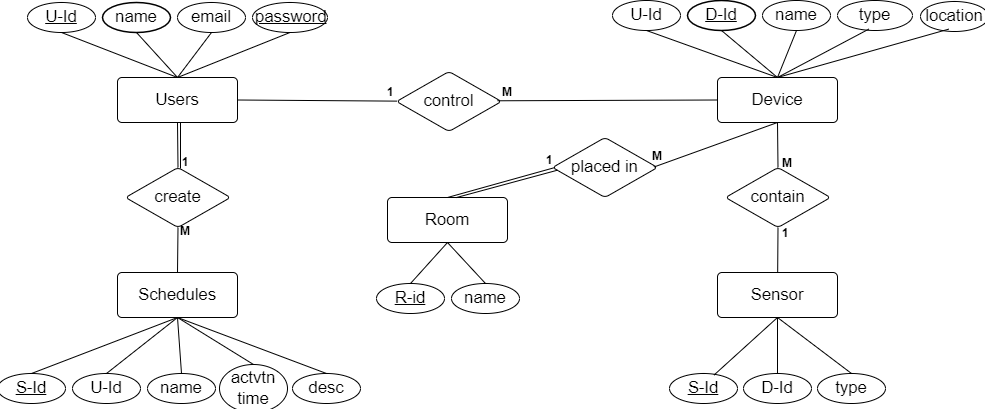

The diagram above was exported from draw.io. Its source (the exported page's mxGraphModel, read from the mxfile embedded in the PNG):
<mxGraphModel dx="2237" dy="716" grid="1" gridSize="10" guides="1" tooltips="1" connect="1" arrows="1" fold="1" page="1" pageScale="1" pageWidth="850" pageHeight="1100" math="0" shadow="0">
  <root>
    <mxCell id="0" />
    <mxCell id="1" parent="0" />
    <mxCell id="XVL8nLPHIER0No5c6R3D-1" value="Users" style="html=1;overflow=block;blockSpacing=1;whiteSpace=wrap;fontSize=16.7;spacing=9;rounded=1;absoluteArcSize=1;arcSize=9;strokeWidth=NaN;lucidId=9VFB3iyF029k;" parent="1" vertex="1">
      <mxGeometry x="-450" y="105" width="120" height="45" as="geometry" />
    </mxCell>
    <mxCell id="XVL8nLPHIER0No5c6R3D-2" value="Device" style="html=1;overflow=block;blockSpacing=1;whiteSpace=wrap;fontSize=16.7;spacing=9;rounded=1;absoluteArcSize=1;arcSize=9;strokeWidth=NaN;lucidId=uWFB8k1Roe35;" parent="1" vertex="1">
      <mxGeometry x="150" y="105" width="120" height="45" as="geometry" />
    </mxCell>
    <mxCell id="XVL8nLPHIER0No5c6R3D-3" value="Sensor" style="html=1;overflow=block;blockSpacing=1;whiteSpace=wrap;fontSize=16.7;spacing=9;rounded=1;absoluteArcSize=1;arcSize=9;strokeWidth=NaN;lucidId=DWFB61.tp0M3;" parent="1" vertex="1">
      <mxGeometry x="150" y="300" width="120" height="45" as="geometry" />
    </mxCell>
    <mxCell id="XVL8nLPHIER0No5c6R3D-4" value="Room" style="html=1;overflow=block;blockSpacing=1;whiteSpace=wrap;fontSize=16.7;spacing=9;rounded=1;absoluteArcSize=1;arcSize=9;strokeWidth=NaN;lucidId=KWFBc4UXMSgG;" parent="1" vertex="1">
      <mxGeometry x="-180" y="225" width="120" height="45" as="geometry" />
    </mxCell>
    <mxCell id="XVL8nLPHIER0No5c6R3D-5" value="Schedules" style="html=1;overflow=block;blockSpacing=1;whiteSpace=wrap;fontSize=16.7;spacing=9;rounded=1;absoluteArcSize=1;arcSize=9;strokeWidth=NaN;lucidId=fXFBBgKWGDrg;" parent="1" vertex="1">
      <mxGeometry x="-450" y="300" width="120" height="45" as="geometry" />
    </mxCell>
    <mxCell id="XVL8nLPHIER0No5c6R3D-6" value="control" style="html=1;overflow=block;blockSpacing=1;whiteSpace=wrap;rhombus;fontSize=16.7;spacing=3.8;rounded=1;absoluteArcSize=1;arcSize=9;strokeWidth=NaN;lucidId=rXFBH2c9zqVe;" parent="1" vertex="1">
      <mxGeometry x="-171" y="99" width="105" height="60" as="geometry" />
    </mxCell>
    <mxCell id="XVL8nLPHIER0No5c6R3D-7" value="contain" style="html=1;overflow=block;blockSpacing=1;whiteSpace=wrap;rhombus;fontSize=16.7;spacing=3.8;rounded=1;absoluteArcSize=1;arcSize=9;strokeWidth=NaN;lucidId=MXFBT~eWNlzS;" parent="1" vertex="1">
      <mxGeometry x="158" y="195" width="105" height="60" as="geometry" />
    </mxCell>
    <mxCell id="XVL8nLPHIER0No5c6R3D-8" value="placed in" style="html=1;overflow=block;blockSpacing=1;whiteSpace=wrap;rhombus;fontSize=16.7;spacing=3.8;rounded=1;absoluteArcSize=1;arcSize=9;strokeWidth=NaN;lucidId=~XFBnjkeRxEA;" parent="1" vertex="1">
      <mxGeometry x="-15" y="165" width="105" height="60" as="geometry" />
    </mxCell>
    <mxCell id="XVL8nLPHIER0No5c6R3D-9" value="create" style="html=1;overflow=block;blockSpacing=1;whiteSpace=wrap;rhombus;fontSize=16.7;spacing=3.8;rounded=1;absoluteArcSize=1;arcSize=9;strokeWidth=NaN;lucidId=eYFBz2yftKcB;" parent="1" vertex="1">
      <mxGeometry x="-442" y="195" width="105" height="60" as="geometry" />
    </mxCell>
    <mxCell id="XVL8nLPHIER0No5c6R3D-18" value="&lt;u&gt;U-Id&lt;/u&gt;" style="html=1;overflow=block;blockSpacing=1;whiteSpace=wrap;ellipse;fontSize=16.7;spacing=3.8;rounded=1;absoluteArcSize=1;arcSize=9;strokeWidth=NaN;lucidId=d3FBLMfsIkwR;" parent="1" vertex="1">
      <mxGeometry x="-540" y="30" width="68" height="30" as="geometry" />
    </mxCell>
    <mxCell id="XVL8nLPHIER0No5c6R3D-19" value="name" style="html=1;overflow=block;blockSpacing=1;whiteSpace=wrap;ellipse;fontSize=16.7;spacing=3.8;strokeOpacity=100;fillOpacity=100;rounded=1;absoluteArcSize=1;arcSize=9;strokeWidth=1.5;lucidId=B3FBF5oV~nrt;" parent="1" vertex="1">
      <mxGeometry x="-465" y="30" width="68" height="30" as="geometry" />
    </mxCell>
    <mxCell id="XVL8nLPHIER0No5c6R3D-20" value="email" style="html=1;overflow=block;blockSpacing=1;whiteSpace=wrap;ellipse;fontSize=16.7;spacing=3.8;rounded=1;absoluteArcSize=1;arcSize=9;strokeWidth=NaN;lucidId=O3FBi8Q8cL2A;" parent="1" vertex="1">
      <mxGeometry x="-390" y="30" width="68" height="30" as="geometry" />
    </mxCell>
    <object label="&lt;u&gt;password&lt;/u&gt;" id="XVL8nLPHIER0No5c6R3D-21">
      <mxCell style="html=1;overflow=block;blockSpacing=1;whiteSpace=wrap;ellipse;fontSize=16.7;spacing=3.8;rounded=1;absoluteArcSize=1;arcSize=9;strokeWidth=NaN;lucidId=13FB1Xc_CM3J;" parent="1" vertex="1">
        <mxGeometry x="-315" y="30" width="75" height="30" as="geometry" />
      </mxCell>
    </object>
    <mxCell id="XVL8nLPHIER0No5c6R3D-26" value="&lt;u&gt;S-Id&lt;/u&gt;" style="html=1;overflow=block;blockSpacing=1;whiteSpace=wrap;ellipse;fontSize=16.7;spacing=3.8;rounded=1;absoluteArcSize=1;arcSize=9;strokeWidth=NaN;lucidId=A7FBH5gX-hBe;" parent="1" vertex="1">
      <mxGeometry x="-570" y="401" width="68" height="30" as="geometry" />
    </mxCell>
    <mxCell id="XVL8nLPHIER0No5c6R3D-27" value="U-Id" style="html=1;overflow=block;blockSpacing=1;whiteSpace=wrap;ellipse;fontSize=16.7;spacing=3.8;rounded=1;absoluteArcSize=1;arcSize=9;strokeWidth=NaN;lucidId=M7FBytK1Rfog;" parent="1" vertex="1">
      <mxGeometry x="-495" y="401" width="68" height="30" as="geometry" />
    </mxCell>
    <mxCell id="XVL8nLPHIER0No5c6R3D-28" value="name" style="html=1;overflow=block;blockSpacing=1;whiteSpace=wrap;ellipse;fontSize=16.7;spacing=3.8;rounded=1;absoluteArcSize=1;arcSize=9;strokeWidth=NaN;lucidId=Z7FB8RXVXRGa;" parent="1" vertex="1">
      <mxGeometry x="-420" y="401" width="68" height="30" as="geometry" />
    </mxCell>
    <mxCell id="XVL8nLPHIER0No5c6R3D-29" value="actvtn time" style="html=1;overflow=block;blockSpacing=1;whiteSpace=wrap;ellipse;fontSize=16.7;spacing=3.8;rounded=1;absoluteArcSize=1;arcSize=9;strokeWidth=NaN;lucidId=77FBRArIZJdL;" parent="1" vertex="1">
      <mxGeometry x="-348" y="392" width="68" height="48" as="geometry" />
    </mxCell>
    <mxCell id="XVL8nLPHIER0No5c6R3D-30" value="desc" style="html=1;overflow=block;blockSpacing=1;whiteSpace=wrap;ellipse;fontSize=16.7;spacing=3.8;rounded=1;absoluteArcSize=1;arcSize=9;strokeWidth=NaN;lucidId=n8FBIesG6n39;" parent="1" vertex="1">
      <mxGeometry x="-275" y="401" width="68" height="30" as="geometry" />
    </mxCell>
    <mxCell id="XVL8nLPHIER0No5c6R3D-31" value="&lt;u&gt;R-id&lt;/u&gt;" style="html=1;overflow=block;blockSpacing=1;whiteSpace=wrap;ellipse;fontSize=16.7;spacing=3.8;rounded=1;absoluteArcSize=1;arcSize=9;strokeWidth=NaN;lucidId=Y8FBSUlWD4.8;" parent="1" vertex="1">
      <mxGeometry x="-191" y="311" width="68" height="30" as="geometry" />
    </mxCell>
    <mxCell id="XVL8nLPHIER0No5c6R3D-32" value="name" style="html=1;overflow=block;blockSpacing=1;whiteSpace=wrap;ellipse;fontSize=16.7;spacing=3.8;rounded=1;absoluteArcSize=1;arcSize=9;strokeWidth=NaN;lucidId=-8FByHKKmFB2;" parent="1" vertex="1">
      <mxGeometry x="-116" y="311" width="68" height="30" as="geometry" />
    </mxCell>
    <mxCell id="XVL8nLPHIER0No5c6R3D-33" value="&lt;u&gt;S-Id&lt;/u&gt;" style="html=1;overflow=block;blockSpacing=1;whiteSpace=wrap;ellipse;fontSize=16.7;spacing=3.8;rounded=1;absoluteArcSize=1;arcSize=9;strokeWidth=NaN;lucidId=p9FBkrtbxFRI;" parent="1" vertex="1">
      <mxGeometry x="102" y="401" width="68" height="30" as="geometry" />
    </mxCell>
    <mxCell id="XVL8nLPHIER0No5c6R3D-34" value="D-Id" style="html=1;overflow=block;blockSpacing=1;whiteSpace=wrap;ellipse;fontSize=16.7;spacing=3.8;rounded=1;absoluteArcSize=1;arcSize=9;strokeWidth=NaN;lucidId=x9FBbmwVx7Zt;" parent="1" vertex="1">
      <mxGeometry x="176" y="401" width="68" height="30" as="geometry" />
    </mxCell>
    <mxCell id="XVL8nLPHIER0No5c6R3D-35" value="type" style="html=1;overflow=block;blockSpacing=1;whiteSpace=wrap;ellipse;fontSize=16.7;spacing=3.8;rounded=1;absoluteArcSize=1;arcSize=9;strokeWidth=NaN;lucidId=C9FBIj2bSp4Z;" parent="1" vertex="1">
      <mxGeometry x="250" y="401" width="68" height="30" as="geometry" />
    </mxCell>
    <mxCell id="XVL8nLPHIER0No5c6R3D-36" value="U-Id" style="html=1;overflow=block;blockSpacing=1;whiteSpace=wrap;ellipse;fontSize=16.7;spacing=3.8;rounded=1;absoluteArcSize=1;arcSize=9;strokeWidth=NaN;lucidId=C_FBHJi6D~-m;" parent="1" vertex="1">
      <mxGeometry x="45" y="28" width="68" height="30" as="geometry" />
    </mxCell>
    <mxCell id="XVL8nLPHIER0No5c6R3D-37" value="&lt;u&gt;D-Id&lt;/u&gt;" style="html=1;overflow=block;blockSpacing=1;whiteSpace=wrap;ellipse;fontSize=16.7;spacing=3.8;strokeOpacity=100;fillOpacity=100;rounded=1;absoluteArcSize=1;arcSize=9;strokeWidth=1.5;lucidId=C_FBhZ~PkZCy;" parent="1" vertex="1">
      <mxGeometry x="120" y="28" width="68" height="30" as="geometry" />
    </mxCell>
    <mxCell id="XVL8nLPHIER0No5c6R3D-38" value="name" style="html=1;overflow=block;blockSpacing=1;whiteSpace=wrap;ellipse;fontSize=16.7;spacing=3.8;rounded=1;absoluteArcSize=1;arcSize=9;strokeWidth=NaN;lucidId=C_FBw9jPXmR~;" parent="1" vertex="1">
      <mxGeometry x="195" y="28" width="68" height="30" as="geometry" />
    </mxCell>
    <mxCell id="XVL8nLPHIER0No5c6R3D-39" value="type" style="html=1;overflow=block;blockSpacing=1;whiteSpace=wrap;ellipse;fontSize=16.7;spacing=3.8;rounded=1;absoluteArcSize=1;arcSize=9;strokeWidth=NaN;lucidId=C_FBwE-4O_sZ;" parent="1" vertex="1">
      <mxGeometry x="270" y="28" width="75" height="30" as="geometry" />
    </mxCell>
    <mxCell id="XVL8nLPHIER0No5c6R3D-44" value="location" style="html=1;overflow=block;blockSpacing=1;whiteSpace=wrap;ellipse;fontSize=16.7;spacing=3.8;rounded=1;absoluteArcSize=1;arcSize=9;strokeWidth=NaN;lucidId=d.FBJk_~p9k8;" parent="1" vertex="1">
      <mxGeometry x="353" y="29" width="68" height="30" as="geometry" />
    </mxCell>
    <mxCell id="XVL8nLPHIER0No5c6R3D-177" value="" style="endArrow=none;html=1;rounded=0;entryX=0.5;entryY=1;entryDx=0;entryDy=0;exitX=0.5;exitY=0;exitDx=0;exitDy=0;" parent="1" source="XVL8nLPHIER0No5c6R3D-2" target="XVL8nLPHIER0No5c6R3D-36" edge="1">
      <mxGeometry width="50" height="50" relative="1" as="geometry">
        <mxPoint x="-50" y="280" as="sourcePoint" />
        <mxPoint y="230" as="targetPoint" />
      </mxGeometry>
    </mxCell>
    <mxCell id="XVL8nLPHIER0No5c6R3D-178" value="" style="endArrow=none;html=1;rounded=0;entryX=0.5;entryY=1;entryDx=0;entryDy=0;exitX=0.5;exitY=0;exitDx=0;exitDy=0;" parent="1" source="XVL8nLPHIER0No5c6R3D-2" target="XVL8nLPHIER0No5c6R3D-37" edge="1">
      <mxGeometry width="50" height="50" relative="1" as="geometry">
        <mxPoint x="220" y="115" as="sourcePoint" />
        <mxPoint x="89" y="68" as="targetPoint" />
      </mxGeometry>
    </mxCell>
    <mxCell id="XVL8nLPHIER0No5c6R3D-179" value="" style="endArrow=none;html=1;rounded=0;entryX=0.5;entryY=1;entryDx=0;entryDy=0;exitX=0.5;exitY=0;exitDx=0;exitDy=0;" parent="1" source="XVL8nLPHIER0No5c6R3D-2" target="XVL8nLPHIER0No5c6R3D-38" edge="1">
      <mxGeometry width="50" height="50" relative="1" as="geometry">
        <mxPoint x="230" y="125" as="sourcePoint" />
        <mxPoint x="99" y="78" as="targetPoint" />
      </mxGeometry>
    </mxCell>
    <mxCell id="XVL8nLPHIER0No5c6R3D-180" value="" style="endArrow=none;html=1;rounded=0;entryX=0.418;entryY=0.953;entryDx=0;entryDy=0;exitX=0.5;exitY=0;exitDx=0;exitDy=0;entryPerimeter=0;" parent="1" source="XVL8nLPHIER0No5c6R3D-2" target="XVL8nLPHIER0No5c6R3D-39" edge="1">
      <mxGeometry width="50" height="50" relative="1" as="geometry">
        <mxPoint x="220" y="115" as="sourcePoint" />
        <mxPoint x="239" y="68" as="targetPoint" />
      </mxGeometry>
    </mxCell>
    <mxCell id="XVL8nLPHIER0No5c6R3D-181" value="" style="endArrow=none;html=1;rounded=0;entryX=0.417;entryY=0.92;entryDx=0;entryDy=0;exitX=0.5;exitY=0;exitDx=0;exitDy=0;entryPerimeter=0;" parent="1" source="XVL8nLPHIER0No5c6R3D-2" target="XVL8nLPHIER0No5c6R3D-44" edge="1">
      <mxGeometry width="50" height="50" relative="1" as="geometry">
        <mxPoint x="230" y="125" as="sourcePoint" />
        <mxPoint x="249" y="78" as="targetPoint" />
      </mxGeometry>
    </mxCell>
    <mxCell id="XVL8nLPHIER0No5c6R3D-183" value="" style="endArrow=none;html=1;rounded=0;entryX=0.5;entryY=1;entryDx=0;entryDy=0;exitX=0.5;exitY=0;exitDx=0;exitDy=0;" parent="1" source="XVL8nLPHIER0No5c6R3D-7" target="XVL8nLPHIER0No5c6R3D-2" edge="1">
      <mxGeometry width="50" height="50" relative="1" as="geometry">
        <mxPoint x="220" y="115" as="sourcePoint" />
        <mxPoint x="391" y="67" as="targetPoint" />
      </mxGeometry>
    </mxCell>
    <mxCell id="XVL8nLPHIER0No5c6R3D-184" value="" style="endArrow=none;html=1;rounded=0;entryX=0.5;entryY=1;entryDx=0;entryDy=0;" parent="1" source="XVL8nLPHIER0No5c6R3D-3" target="XVL8nLPHIER0No5c6R3D-7" edge="1">
      <mxGeometry width="50" height="50" relative="1" as="geometry">
        <mxPoint x="221" y="205" as="sourcePoint" />
        <mxPoint x="220" y="160" as="targetPoint" />
      </mxGeometry>
    </mxCell>
    <mxCell id="XVL8nLPHIER0No5c6R3D-185" value="" style="endArrow=none;html=1;rounded=0;entryX=0.5;entryY=1;entryDx=0;entryDy=0;exitX=0.655;exitY=0.051;exitDx=0;exitDy=0;exitPerimeter=0;" parent="1" source="XVL8nLPHIER0No5c6R3D-33" target="XVL8nLPHIER0No5c6R3D-3" edge="1">
      <mxGeometry width="50" height="50" relative="1" as="geometry">
        <mxPoint x="220" y="310" as="sourcePoint" />
        <mxPoint x="221" y="265" as="targetPoint" />
      </mxGeometry>
    </mxCell>
    <mxCell id="XVL8nLPHIER0No5c6R3D-186" value="" style="endArrow=none;html=1;rounded=0;entryX=0.5;entryY=1;entryDx=0;entryDy=0;exitX=0.5;exitY=0;exitDx=0;exitDy=0;" parent="1" source="XVL8nLPHIER0No5c6R3D-34" target="XVL8nLPHIER0No5c6R3D-3" edge="1">
      <mxGeometry width="50" height="50" relative="1" as="geometry">
        <mxPoint x="230" y="320" as="sourcePoint" />
        <mxPoint x="231" y="275" as="targetPoint" />
      </mxGeometry>
    </mxCell>
    <mxCell id="XVL8nLPHIER0No5c6R3D-187" value="" style="endArrow=none;html=1;rounded=0;entryX=0.5;entryY=1;entryDx=0;entryDy=0;exitX=0.5;exitY=0;exitDx=0;exitDy=0;" parent="1" source="XVL8nLPHIER0No5c6R3D-35" target="XVL8nLPHIER0No5c6R3D-3" edge="1">
      <mxGeometry width="50" height="50" relative="1" as="geometry">
        <mxPoint x="240" y="330" as="sourcePoint" />
        <mxPoint x="241" y="285" as="targetPoint" />
      </mxGeometry>
    </mxCell>
    <mxCell id="XVL8nLPHIER0No5c6R3D-188" value="" style="endArrow=none;html=1;rounded=0;entryX=0.966;entryY=0.492;entryDx=0;entryDy=0;exitX=0.5;exitY=1;exitDx=0;exitDy=0;entryPerimeter=0;" parent="1" source="XVL8nLPHIER0No5c6R3D-2" target="XVL8nLPHIER0No5c6R3D-8" edge="1">
      <mxGeometry width="50" height="50" relative="1" as="geometry">
        <mxPoint x="250" y="340" as="sourcePoint" />
        <mxPoint x="251" y="295" as="targetPoint" />
      </mxGeometry>
    </mxCell>
    <mxCell id="XVL8nLPHIER0No5c6R3D-189" value="" style="endArrow=none;html=1;rounded=0;entryX=0.5;entryY=0;entryDx=0;entryDy=0;exitX=0.022;exitY=0.501;exitDx=0;exitDy=0;exitPerimeter=0;" parent="1" source="XVL8nLPHIER0No5c6R3D-8" target="XVL8nLPHIER0No5c6R3D-4" edge="1">
      <mxGeometry width="50" height="50" relative="1" as="geometry">
        <mxPoint x="-50" y="200" as="sourcePoint" />
        <mxPoint x="96" y="205" as="targetPoint" />
      </mxGeometry>
    </mxCell>
    <mxCell id="XVL8nLPHIER0No5c6R3D-190" value="" style="endArrow=none;html=1;rounded=0;entryX=0.962;entryY=0.488;entryDx=0;entryDy=0;exitX=0;exitY=0.5;exitDx=0;exitDy=0;entryPerimeter=0;" parent="1" source="XVL8nLPHIER0No5c6R3D-2" target="XVL8nLPHIER0No5c6R3D-6" edge="1">
      <mxGeometry width="50" height="50" relative="1" as="geometry">
        <mxPoint x="-5" y="205" as="sourcePoint" />
        <mxPoint x="-110" y="235" as="targetPoint" />
      </mxGeometry>
    </mxCell>
    <mxCell id="XVL8nLPHIER0No5c6R3D-191" value="" style="endArrow=none;html=1;rounded=0;entryX=1;entryY=0.5;entryDx=0;entryDy=0;" parent="1" source="XVL8nLPHIER0No5c6R3D-6" target="XVL8nLPHIER0No5c6R3D-1" edge="1">
      <mxGeometry width="50" height="50" relative="1" as="geometry">
        <mxPoint x="-80" y="165.1" as="sourcePoint" />
        <mxPoint x="-300" y="165" as="targetPoint" />
      </mxGeometry>
    </mxCell>
    <mxCell id="XVL8nLPHIER0No5c6R3D-192" value="" style="endArrow=none;html=1;rounded=0;entryX=0.5;entryY=0;entryDx=0;entryDy=0;exitX=0.5;exitY=1;exitDx=0;exitDy=0;" parent="1" source="XVL8nLPHIER0No5c6R3D-1" target="XVL8nLPHIER0No5c6R3D-9" edge="1">
      <mxGeometry width="50" height="50" relative="1" as="geometry">
        <mxPoint x="-160" y="139" as="sourcePoint" />
        <mxPoint x="-320" y="138" as="targetPoint" />
      </mxGeometry>
    </mxCell>
    <mxCell id="XVL8nLPHIER0No5c6R3D-193" value="" style="endArrow=none;html=1;rounded=0;entryX=0.5;entryY=1;entryDx=0;entryDy=0;exitX=0.5;exitY=0;exitDx=0;exitDy=0;" parent="1" source="XVL8nLPHIER0No5c6R3D-1" target="XVL8nLPHIER0No5c6R3D-21" edge="1">
      <mxGeometry width="50" height="50" relative="1" as="geometry">
        <mxPoint x="220" y="115" as="sourcePoint" />
        <mxPoint x="89" y="68" as="targetPoint" />
      </mxGeometry>
    </mxCell>
    <mxCell id="XVL8nLPHIER0No5c6R3D-194" value="" style="endArrow=none;html=1;rounded=0;entryX=0.5;entryY=1;entryDx=0;entryDy=0;exitX=0.5;exitY=0;exitDx=0;exitDy=0;" parent="1" source="XVL8nLPHIER0No5c6R3D-1" target="XVL8nLPHIER0No5c6R3D-20" edge="1">
      <mxGeometry width="50" height="50" relative="1" as="geometry">
        <mxPoint x="230" y="125" as="sourcePoint" />
        <mxPoint x="99" y="78" as="targetPoint" />
      </mxGeometry>
    </mxCell>
    <mxCell id="XVL8nLPHIER0No5c6R3D-195" value="" style="endArrow=none;html=1;rounded=0;entryX=0.5;entryY=1;entryDx=0;entryDy=0;exitX=0.5;exitY=0;exitDx=0;exitDy=0;" parent="1" source="XVL8nLPHIER0No5c6R3D-1" target="XVL8nLPHIER0No5c6R3D-19" edge="1">
      <mxGeometry width="50" height="50" relative="1" as="geometry">
        <mxPoint x="240" y="135" as="sourcePoint" />
        <mxPoint x="109" y="88" as="targetPoint" />
      </mxGeometry>
    </mxCell>
    <mxCell id="XVL8nLPHIER0No5c6R3D-196" value="" style="endArrow=none;html=1;rounded=0;entryX=0.5;entryY=1;entryDx=0;entryDy=0;exitX=0.5;exitY=0;exitDx=0;exitDy=0;" parent="1" source="XVL8nLPHIER0No5c6R3D-1" target="XVL8nLPHIER0No5c6R3D-18" edge="1">
      <mxGeometry width="50" height="50" relative="1" as="geometry">
        <mxPoint x="250" y="145" as="sourcePoint" />
        <mxPoint x="119" y="98" as="targetPoint" />
      </mxGeometry>
    </mxCell>
    <mxCell id="XVL8nLPHIER0No5c6R3D-197" value="" style="endArrow=none;html=1;rounded=0;entryX=0.5;entryY=0;entryDx=0;entryDy=0;exitX=0.5;exitY=1;exitDx=0;exitDy=0;" parent="1" source="XVL8nLPHIER0No5c6R3D-9" target="XVL8nLPHIER0No5c6R3D-5" edge="1">
      <mxGeometry width="50" height="50" relative="1" as="geometry">
        <mxPoint x="-380" y="160" as="sourcePoint" />
        <mxPoint x="-379" y="205" as="targetPoint" />
      </mxGeometry>
    </mxCell>
    <mxCell id="XVL8nLPHIER0No5c6R3D-198" value="" style="endArrow=none;html=1;rounded=0;entryX=0.5;entryY=0;entryDx=0;entryDy=0;exitX=0.5;exitY=1;exitDx=0;exitDy=0;" parent="1" source="XVL8nLPHIER0No5c6R3D-4" target="XVL8nLPHIER0No5c6R3D-31" edge="1">
      <mxGeometry width="50" height="50" relative="1" as="geometry">
        <mxPoint x="-370" y="170" as="sourcePoint" />
        <mxPoint x="-369" y="215" as="targetPoint" />
      </mxGeometry>
    </mxCell>
    <mxCell id="XVL8nLPHIER0No5c6R3D-199" value="" style="endArrow=none;html=1;rounded=0;entryX=0.5;entryY=0;entryDx=0;entryDy=0;exitX=0.5;exitY=1;exitDx=0;exitDy=0;" parent="1" source="XVL8nLPHIER0No5c6R3D-4" target="XVL8nLPHIER0No5c6R3D-32" edge="1">
      <mxGeometry width="50" height="50" relative="1" as="geometry">
        <mxPoint x="-360" y="180" as="sourcePoint" />
        <mxPoint x="-359" y="225" as="targetPoint" />
      </mxGeometry>
    </mxCell>
    <mxCell id="XVL8nLPHIER0No5c6R3D-200" value="" style="endArrow=none;html=1;rounded=0;entryX=0.5;entryY=0;entryDx=0;entryDy=0;exitX=0.5;exitY=1;exitDx=0;exitDy=0;" parent="1" source="XVL8nLPHIER0No5c6R3D-5" target="XVL8nLPHIER0No5c6R3D-30" edge="1">
      <mxGeometry width="50" height="50" relative="1" as="geometry">
        <mxPoint x="-110" y="280" as="sourcePoint" />
        <mxPoint x="-147" y="321" as="targetPoint" />
      </mxGeometry>
    </mxCell>
    <mxCell id="XVL8nLPHIER0No5c6R3D-201" value="" style="endArrow=none;html=1;rounded=0;entryX=0.5;entryY=0;entryDx=0;entryDy=0;exitX=0.5;exitY=1;exitDx=0;exitDy=0;" parent="1" source="XVL8nLPHIER0No5c6R3D-5" target="XVL8nLPHIER0No5c6R3D-29" edge="1">
      <mxGeometry width="50" height="50" relative="1" as="geometry">
        <mxPoint x="-380" y="355" as="sourcePoint" />
        <mxPoint x="-231" y="411" as="targetPoint" />
      </mxGeometry>
    </mxCell>
    <mxCell id="XVL8nLPHIER0No5c6R3D-202" value="" style="endArrow=none;html=1;rounded=0;entryX=0.5;entryY=0;entryDx=0;entryDy=0;exitX=0.5;exitY=1;exitDx=0;exitDy=0;" parent="1" source="XVL8nLPHIER0No5c6R3D-5" target="XVL8nLPHIER0No5c6R3D-28" edge="1">
      <mxGeometry width="50" height="50" relative="1" as="geometry">
        <mxPoint x="-370" y="365" as="sourcePoint" />
        <mxPoint x="-221" y="421" as="targetPoint" />
      </mxGeometry>
    </mxCell>
    <mxCell id="XVL8nLPHIER0No5c6R3D-203" value="" style="endArrow=none;html=1;rounded=0;entryX=0.5;entryY=0;entryDx=0;entryDy=0;exitX=0.5;exitY=1;exitDx=0;exitDy=0;" parent="1" source="XVL8nLPHIER0No5c6R3D-5" target="XVL8nLPHIER0No5c6R3D-27" edge="1">
      <mxGeometry width="50" height="50" relative="1" as="geometry">
        <mxPoint x="-380" y="355" as="sourcePoint" />
        <mxPoint x="-376" y="411" as="targetPoint" />
      </mxGeometry>
    </mxCell>
    <mxCell id="XVL8nLPHIER0No5c6R3D-204" value="" style="endArrow=none;html=1;rounded=0;entryX=0.5;entryY=0;entryDx=0;entryDy=0;exitX=0.5;exitY=1;exitDx=0;exitDy=0;" parent="1" source="XVL8nLPHIER0No5c6R3D-5" target="XVL8nLPHIER0No5c6R3D-26" edge="1">
      <mxGeometry width="50" height="50" relative="1" as="geometry">
        <mxPoint x="-370" y="365" as="sourcePoint" />
        <mxPoint x="-366" y="421" as="targetPoint" />
      </mxGeometry>
    </mxCell>
    <mxCell id="XVL8nLPHIER0No5c6R3D-205" value="&lt;b&gt;1&lt;/b&gt;" style="text;html=1;align=center;verticalAlign=middle;whiteSpace=wrap;rounded=0;" parent="1" vertex="1">
      <mxGeometry x="-207" y="105" width="60" height="30" as="geometry" />
    </mxCell>
    <mxCell id="XVL8nLPHIER0No5c6R3D-207" value="&lt;b&gt;M&lt;/b&gt;" style="text;html=1;align=center;verticalAlign=middle;whiteSpace=wrap;rounded=0;" parent="1" vertex="1">
      <mxGeometry x="-90" y="105" width="60" height="30" as="geometry" />
    </mxCell>
    <mxCell id="XVL8nLPHIER0No5c6R3D-208" value="&lt;b&gt;M&lt;/b&gt;" style="text;html=1;align=center;verticalAlign=middle;whiteSpace=wrap;rounded=0;" parent="1" vertex="1">
      <mxGeometry x="60" y="169" width="60" height="30" as="geometry" />
    </mxCell>
    <mxCell id="XVL8nLPHIER0No5c6R3D-209" value="&lt;b&gt;1&lt;/b&gt;" style="text;html=1;align=center;verticalAlign=middle;whiteSpace=wrap;rounded=0;" parent="1" vertex="1">
      <mxGeometry x="-48" y="173" width="60" height="30" as="geometry" />
    </mxCell>
    <mxCell id="XVL8nLPHIER0No5c6R3D-210" value="&lt;b&gt;M&lt;/b&gt;" style="text;html=1;align=center;verticalAlign=middle;whiteSpace=wrap;rounded=0;" parent="1" vertex="1">
      <mxGeometry x="190" y="176" width="60" height="30" as="geometry" />
    </mxCell>
    <mxCell id="XVL8nLPHIER0No5c6R3D-212" value="&lt;b&gt;1&lt;/b&gt;" style="text;html=1;align=center;verticalAlign=middle;whiteSpace=wrap;rounded=0;" parent="1" vertex="1">
      <mxGeometry x="188" y="246" width="60" height="30" as="geometry" />
    </mxCell>
    <mxCell id="XVL8nLPHIER0No5c6R3D-215" value="&lt;b&gt;1&lt;/b&gt;" style="text;html=1;align=center;verticalAlign=middle;whiteSpace=wrap;rounded=0;" parent="1" vertex="1">
      <mxGeometry x="-412" y="175" width="60" height="30" as="geometry" />
    </mxCell>
    <mxCell id="XVL8nLPHIER0No5c6R3D-216" value="&lt;b&gt;M&lt;/b&gt;" style="text;html=1;align=center;verticalAlign=middle;whiteSpace=wrap;rounded=0;" parent="1" vertex="1">
      <mxGeometry x="-412" y="244" width="60" height="30" as="geometry" />
    </mxCell>
    <mxCell id="XVL8nLPHIER0No5c6R3D-218" value="" style="endArrow=none;html=1;rounded=0;exitX=0.57;exitY=0.004;exitDx=0;exitDy=0;exitPerimeter=0;entryX=0.047;entryY=0.545;entryDx=0;entryDy=0;entryPerimeter=0;" parent="1" source="XVL8nLPHIER0No5c6R3D-4" target="XVL8nLPHIER0No5c6R3D-8" edge="1">
      <mxGeometry width="50" height="50" relative="1" as="geometry">
        <mxPoint x="-470" y="270" as="sourcePoint" />
        <mxPoint x="-20" y="200" as="targetPoint" />
      </mxGeometry>
    </mxCell>
    <mxCell id="XVL8nLPHIER0No5c6R3D-220" value="" style="endArrow=none;html=1;rounded=0;entryX=0.5;entryY=0;entryDx=0;entryDy=0;exitX=0.525;exitY=0.994;exitDx=0;exitDy=0;exitPerimeter=0;" parent="1" source="XVL8nLPHIER0No5c6R3D-1" edge="1">
      <mxGeometry width="50" height="50" relative="1" as="geometry">
        <mxPoint x="-388" y="151" as="sourcePoint" />
        <mxPoint x="-387" y="196" as="targetPoint" />
      </mxGeometry>
    </mxCell>
  </root>
</mxGraphModel>